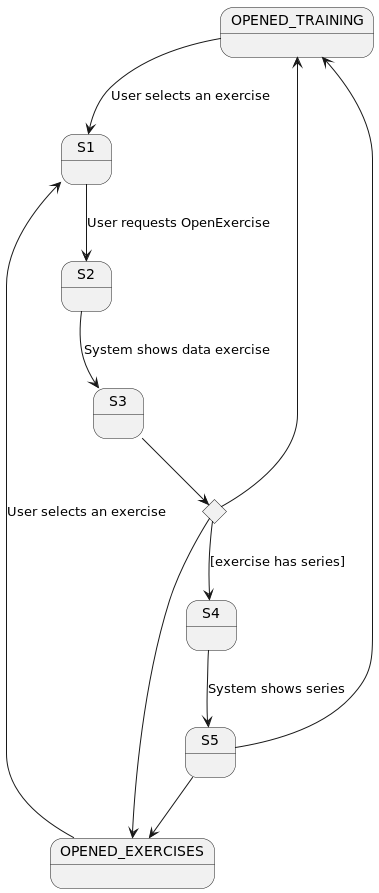

The diagram above was rendered by PlantUML. Its source (embedded in the PNG):
@startuml

state OPENED_TRAINING
state OPENED_EXERCISES
state choice1 <<choice>>

OPENED_TRAINING --> S1 : User selects an exercise
OPENED_EXERCISES --> S1 : User selects an exercise
S1 --> S2 : User requests OpenExercise
S2 --> S3 : System shows data exercise
S3 --> choice1
choice1 --> S4 : [exercise has series]
S4 --> S5 : System shows series
choice1 --> OPENED_TRAINING
choice1 --> OPENED_EXERCISES
S5 --> OPENED_EXERCISES
S5 --> OPENED_TRAINING
@enduml